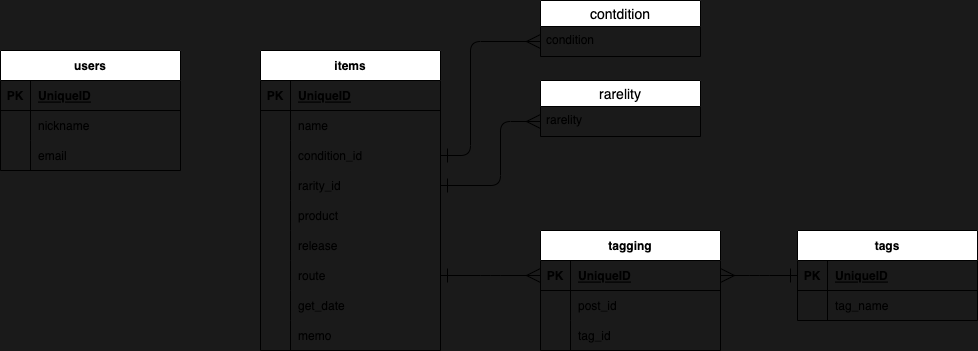

The diagram above was exported from draw.io. Its source (the exported page's mxGraphModel, read from the mxfile embedded in the PNG):
<mxGraphModel dx="142" dy="347" grid="1" gridSize="10" guides="1" tooltips="1" connect="1" arrows="1" fold="1" page="1" pageScale="1" pageWidth="1654" pageHeight="1169" background="#1A1A1A" math="0" shadow="0">
  <root>
    <mxCell id="0" />
    <mxCell id="1" parent="0" />
    <mxCell id="2" value="items" style="shape=table;startSize=30;container=1;collapsible=1;childLayout=tableLayout;fixedRows=1;rowLines=0;fontStyle=1;align=center;resizeLast=1;" parent="1" vertex="1">
      <mxGeometry x="290" y="380" width="180" height="300" as="geometry" />
    </mxCell>
    <mxCell id="3" value="" style="shape=tableRow;horizontal=0;startSize=0;swimlaneHead=0;swimlaneBody=0;fillColor=none;collapsible=0;dropTarget=0;points=[[0,0.5],[1,0.5]];portConstraint=eastwest;top=0;left=0;right=0;bottom=1;" parent="2" vertex="1">
      <mxGeometry y="30" width="180" height="30" as="geometry" />
    </mxCell>
    <mxCell id="4" value="PK" style="shape=partialRectangle;connectable=0;fillColor=none;top=0;left=0;bottom=0;right=0;fontStyle=1;overflow=hidden;" parent="3" vertex="1">
      <mxGeometry width="30" height="30" as="geometry">
        <mxRectangle width="30" height="30" as="alternateBounds" />
      </mxGeometry>
    </mxCell>
    <mxCell id="5" value="UniqueID" style="shape=partialRectangle;connectable=0;fillColor=none;top=0;left=0;bottom=0;right=0;align=left;spacingLeft=6;fontStyle=5;overflow=hidden;" parent="3" vertex="1">
      <mxGeometry x="30" width="150" height="30" as="geometry">
        <mxRectangle width="150" height="30" as="alternateBounds" />
      </mxGeometry>
    </mxCell>
    <mxCell id="6" value="" style="shape=tableRow;horizontal=0;startSize=0;swimlaneHead=0;swimlaneBody=0;fillColor=none;collapsible=0;dropTarget=0;points=[[0,0.5],[1,0.5]];portConstraint=eastwest;top=0;left=0;right=0;bottom=0;" parent="2" vertex="1">
      <mxGeometry y="60" width="180" height="30" as="geometry" />
    </mxCell>
    <mxCell id="7" value="" style="shape=partialRectangle;connectable=0;fillColor=none;top=0;left=0;bottom=0;right=0;editable=1;overflow=hidden;" parent="6" vertex="1">
      <mxGeometry width="30" height="30" as="geometry">
        <mxRectangle width="30" height="30" as="alternateBounds" />
      </mxGeometry>
    </mxCell>
    <mxCell id="8" value="name" style="shape=partialRectangle;connectable=0;fillColor=none;top=0;left=0;bottom=0;right=0;align=left;spacingLeft=6;overflow=hidden;" parent="6" vertex="1">
      <mxGeometry x="30" width="150" height="30" as="geometry">
        <mxRectangle width="150" height="30" as="alternateBounds" />
      </mxGeometry>
    </mxCell>
    <mxCell id="9" value="" style="shape=tableRow;horizontal=0;startSize=0;swimlaneHead=0;swimlaneBody=0;fillColor=none;collapsible=0;dropTarget=0;points=[[0,0.5],[1,0.5]];portConstraint=eastwest;top=0;left=0;right=0;bottom=0;" parent="2" vertex="1">
      <mxGeometry y="90" width="180" height="30" as="geometry" />
    </mxCell>
    <mxCell id="10" value="" style="shape=partialRectangle;connectable=0;fillColor=none;top=0;left=0;bottom=0;right=0;editable=1;overflow=hidden;" parent="9" vertex="1">
      <mxGeometry width="30" height="30" as="geometry">
        <mxRectangle width="30" height="30" as="alternateBounds" />
      </mxGeometry>
    </mxCell>
    <mxCell id="11" value="condition_id" style="shape=partialRectangle;connectable=0;fillColor=none;top=0;left=0;bottom=0;right=0;align=left;spacingLeft=6;overflow=hidden;" parent="9" vertex="1">
      <mxGeometry x="30" width="150" height="30" as="geometry">
        <mxRectangle width="150" height="30" as="alternateBounds" />
      </mxGeometry>
    </mxCell>
    <mxCell id="12" value="" style="shape=tableRow;horizontal=0;startSize=0;swimlaneHead=0;swimlaneBody=0;fillColor=none;collapsible=0;dropTarget=0;points=[[0,0.5],[1,0.5]];portConstraint=eastwest;top=0;left=0;right=0;bottom=0;" parent="2" vertex="1">
      <mxGeometry y="120" width="180" height="30" as="geometry" />
    </mxCell>
    <mxCell id="13" value="" style="shape=partialRectangle;connectable=0;fillColor=none;top=0;left=0;bottom=0;right=0;editable=1;overflow=hidden;" parent="12" vertex="1">
      <mxGeometry width="30" height="30" as="geometry">
        <mxRectangle width="30" height="30" as="alternateBounds" />
      </mxGeometry>
    </mxCell>
    <mxCell id="14" value="rarity_id" style="shape=partialRectangle;connectable=0;fillColor=none;top=0;left=0;bottom=0;right=0;align=left;spacingLeft=6;overflow=hidden;" parent="12" vertex="1">
      <mxGeometry x="30" width="150" height="30" as="geometry">
        <mxRectangle width="150" height="30" as="alternateBounds" />
      </mxGeometry>
    </mxCell>
    <mxCell id="27" style="shape=tableRow;horizontal=0;startSize=0;swimlaneHead=0;swimlaneBody=0;fillColor=none;collapsible=0;dropTarget=0;points=[[0,0.5],[1,0.5]];portConstraint=eastwest;top=0;left=0;right=0;bottom=0;" parent="2" vertex="1">
      <mxGeometry y="150" width="180" height="30" as="geometry" />
    </mxCell>
    <mxCell id="28" value="" style="shape=partialRectangle;connectable=0;fillColor=none;top=0;left=0;bottom=0;right=0;editable=1;overflow=hidden;" parent="27" vertex="1">
      <mxGeometry width="30" height="30" as="geometry">
        <mxRectangle width="30" height="30" as="alternateBounds" />
      </mxGeometry>
    </mxCell>
    <mxCell id="29" value="product" style="shape=partialRectangle;connectable=0;fillColor=none;top=0;left=0;bottom=0;right=0;align=left;spacingLeft=6;overflow=hidden;" parent="27" vertex="1">
      <mxGeometry x="30" width="150" height="30" as="geometry">
        <mxRectangle width="150" height="30" as="alternateBounds" />
      </mxGeometry>
    </mxCell>
    <mxCell id="24" style="shape=tableRow;horizontal=0;startSize=0;swimlaneHead=0;swimlaneBody=0;fillColor=none;collapsible=0;dropTarget=0;points=[[0,0.5],[1,0.5]];portConstraint=eastwest;top=0;left=0;right=0;bottom=0;" parent="2" vertex="1">
      <mxGeometry y="180" width="180" height="30" as="geometry" />
    </mxCell>
    <mxCell id="25" style="shape=partialRectangle;connectable=0;fillColor=none;top=0;left=0;bottom=0;right=0;editable=1;overflow=hidden;" parent="24" vertex="1">
      <mxGeometry width="30" height="30" as="geometry">
        <mxRectangle width="30" height="30" as="alternateBounds" />
      </mxGeometry>
    </mxCell>
    <mxCell id="26" value="release" style="shape=partialRectangle;connectable=0;fillColor=none;top=0;left=0;bottom=0;right=0;align=left;spacingLeft=6;overflow=hidden;" parent="24" vertex="1">
      <mxGeometry x="30" width="150" height="30" as="geometry">
        <mxRectangle width="150" height="30" as="alternateBounds" />
      </mxGeometry>
    </mxCell>
    <mxCell id="21" style="shape=tableRow;horizontal=0;startSize=0;swimlaneHead=0;swimlaneBody=0;fillColor=none;collapsible=0;dropTarget=0;points=[[0,0.5],[1,0.5]];portConstraint=eastwest;top=0;left=0;right=0;bottom=0;" parent="2" vertex="1">
      <mxGeometry y="210" width="180" height="30" as="geometry" />
    </mxCell>
    <mxCell id="22" style="shape=partialRectangle;connectable=0;fillColor=none;top=0;left=0;bottom=0;right=0;editable=1;overflow=hidden;" parent="21" vertex="1">
      <mxGeometry width="30" height="30" as="geometry">
        <mxRectangle width="30" height="30" as="alternateBounds" />
      </mxGeometry>
    </mxCell>
    <mxCell id="23" value="route" style="shape=partialRectangle;connectable=0;fillColor=none;top=0;left=0;bottom=0;right=0;align=left;spacingLeft=6;overflow=hidden;" parent="21" vertex="1">
      <mxGeometry x="30" width="150" height="30" as="geometry">
        <mxRectangle width="150" height="30" as="alternateBounds" />
      </mxGeometry>
    </mxCell>
    <mxCell id="18" style="shape=tableRow;horizontal=0;startSize=0;swimlaneHead=0;swimlaneBody=0;fillColor=none;collapsible=0;dropTarget=0;points=[[0,0.5],[1,0.5]];portConstraint=eastwest;top=0;left=0;right=0;bottom=0;" parent="2" vertex="1">
      <mxGeometry y="240" width="180" height="30" as="geometry" />
    </mxCell>
    <mxCell id="19" style="shape=partialRectangle;connectable=0;fillColor=none;top=0;left=0;bottom=0;right=0;editable=1;overflow=hidden;" parent="18" vertex="1">
      <mxGeometry width="30" height="30" as="geometry">
        <mxRectangle width="30" height="30" as="alternateBounds" />
      </mxGeometry>
    </mxCell>
    <mxCell id="20" value="get_date" style="shape=partialRectangle;connectable=0;fillColor=none;top=0;left=0;bottom=0;right=0;align=left;spacingLeft=6;overflow=hidden;" parent="18" vertex="1">
      <mxGeometry x="30" width="150" height="30" as="geometry">
        <mxRectangle width="150" height="30" as="alternateBounds" />
      </mxGeometry>
    </mxCell>
    <mxCell id="15" style="shape=tableRow;horizontal=0;startSize=0;swimlaneHead=0;swimlaneBody=0;fillColor=none;collapsible=0;dropTarget=0;points=[[0,0.5],[1,0.5]];portConstraint=eastwest;top=0;left=0;right=0;bottom=0;" parent="2" vertex="1">
      <mxGeometry y="270" width="180" height="30" as="geometry" />
    </mxCell>
    <mxCell id="16" style="shape=partialRectangle;connectable=0;fillColor=none;top=0;left=0;bottom=0;right=0;editable=1;overflow=hidden;" parent="15" vertex="1">
      <mxGeometry width="30" height="30" as="geometry">
        <mxRectangle width="30" height="30" as="alternateBounds" />
      </mxGeometry>
    </mxCell>
    <mxCell id="17" value="memo" style="shape=partialRectangle;connectable=0;fillColor=none;top=0;left=0;bottom=0;right=0;align=left;spacingLeft=6;overflow=hidden;" parent="15" vertex="1">
      <mxGeometry x="30" width="150" height="30" as="geometry">
        <mxRectangle width="150" height="30" as="alternateBounds" />
      </mxGeometry>
    </mxCell>
    <mxCell id="49" value="users" style="shape=table;startSize=30;container=1;collapsible=1;childLayout=tableLayout;fixedRows=1;rowLines=0;fontStyle=1;align=center;resizeLast=1;" parent="1" vertex="1">
      <mxGeometry x="30" y="380" width="180" height="120" as="geometry" />
    </mxCell>
    <mxCell id="50" value="" style="shape=tableRow;horizontal=0;startSize=0;swimlaneHead=0;swimlaneBody=0;fillColor=none;collapsible=0;dropTarget=0;points=[[0,0.5],[1,0.5]];portConstraint=eastwest;top=0;left=0;right=0;bottom=1;" parent="49" vertex="1">
      <mxGeometry y="30" width="180" height="30" as="geometry" />
    </mxCell>
    <mxCell id="51" value="PK" style="shape=partialRectangle;connectable=0;fillColor=none;top=0;left=0;bottom=0;right=0;fontStyle=1;overflow=hidden;" parent="50" vertex="1">
      <mxGeometry width="30" height="30" as="geometry">
        <mxRectangle width="30" height="30" as="alternateBounds" />
      </mxGeometry>
    </mxCell>
    <mxCell id="52" value="UniqueID" style="shape=partialRectangle;connectable=0;fillColor=none;top=0;left=0;bottom=0;right=0;align=left;spacingLeft=6;fontStyle=5;overflow=hidden;" parent="50" vertex="1">
      <mxGeometry x="30" width="150" height="30" as="geometry">
        <mxRectangle width="150" height="30" as="alternateBounds" />
      </mxGeometry>
    </mxCell>
    <mxCell id="53" value="" style="shape=tableRow;horizontal=0;startSize=0;swimlaneHead=0;swimlaneBody=0;fillColor=none;collapsible=0;dropTarget=0;points=[[0,0.5],[1,0.5]];portConstraint=eastwest;top=0;left=0;right=0;bottom=0;" parent="49" vertex="1">
      <mxGeometry y="60" width="180" height="30" as="geometry" />
    </mxCell>
    <mxCell id="54" value="" style="shape=partialRectangle;connectable=0;fillColor=none;top=0;left=0;bottom=0;right=0;editable=1;overflow=hidden;" parent="53" vertex="1">
      <mxGeometry width="30" height="30" as="geometry">
        <mxRectangle width="30" height="30" as="alternateBounds" />
      </mxGeometry>
    </mxCell>
    <mxCell id="55" value="nickname" style="shape=partialRectangle;connectable=0;fillColor=none;top=0;left=0;bottom=0;right=0;align=left;spacingLeft=6;overflow=hidden;" parent="53" vertex="1">
      <mxGeometry x="30" width="150" height="30" as="geometry">
        <mxRectangle width="150" height="30" as="alternateBounds" />
      </mxGeometry>
    </mxCell>
    <mxCell id="56" value="" style="shape=tableRow;horizontal=0;startSize=0;swimlaneHead=0;swimlaneBody=0;fillColor=none;collapsible=0;dropTarget=0;points=[[0,0.5],[1,0.5]];portConstraint=eastwest;top=0;left=0;right=0;bottom=0;" parent="49" vertex="1">
      <mxGeometry y="90" width="180" height="30" as="geometry" />
    </mxCell>
    <mxCell id="57" value="" style="shape=partialRectangle;connectable=0;fillColor=none;top=0;left=0;bottom=0;right=0;editable=1;overflow=hidden;" parent="56" vertex="1">
      <mxGeometry width="30" height="30" as="geometry">
        <mxRectangle width="30" height="30" as="alternateBounds" />
      </mxGeometry>
    </mxCell>
    <mxCell id="58" value="email" style="shape=partialRectangle;connectable=0;fillColor=none;top=0;left=0;bottom=0;right=0;align=left;spacingLeft=6;overflow=hidden;" parent="56" vertex="1">
      <mxGeometry x="30" width="150" height="30" as="geometry">
        <mxRectangle width="150" height="30" as="alternateBounds" />
      </mxGeometry>
    </mxCell>
    <mxCell id="62" value="contdition" style="swimlane;fontStyle=0;childLayout=stackLayout;horizontal=1;startSize=26;horizontalStack=0;resizeParent=1;resizeParentMax=0;resizeLast=0;collapsible=1;marginBottom=0;align=center;fontSize=14;" parent="1" vertex="1">
      <mxGeometry x="570" y="330" width="160" height="56" as="geometry" />
    </mxCell>
    <mxCell id="63" value="condition" style="text;strokeColor=none;fillColor=none;spacingLeft=4;spacingRight=4;overflow=hidden;rotatable=0;points=[[0,0.5],[1,0.5]];portConstraint=eastwest;fontSize=12;" parent="62" vertex="1">
      <mxGeometry y="26" width="160" height="30" as="geometry" />
    </mxCell>
    <mxCell id="66" value="rarelity" style="swimlane;fontStyle=0;childLayout=stackLayout;horizontal=1;startSize=26;horizontalStack=0;resizeParent=1;resizeParentMax=0;resizeLast=0;collapsible=1;marginBottom=0;align=center;fontSize=14;" parent="1" vertex="1">
      <mxGeometry x="570" y="410" width="160" height="56" as="geometry" />
    </mxCell>
    <mxCell id="67" value="rarelity" style="text;strokeColor=none;fillColor=none;spacingLeft=4;spacingRight=4;overflow=hidden;rotatable=0;points=[[0,0.5],[1,0.5]];portConstraint=eastwest;fontSize=12;" parent="66" vertex="1">
      <mxGeometry y="26" width="160" height="30" as="geometry" />
    </mxCell>
    <mxCell id="80" value="tags" style="shape=table;startSize=30;container=1;collapsible=1;childLayout=tableLayout;fixedRows=1;rowLines=0;fontStyle=1;align=center;resizeLast=1;" parent="1" vertex="1">
      <mxGeometry x="827" y="560" width="180" height="90" as="geometry" />
    </mxCell>
    <mxCell id="81" value="" style="shape=tableRow;horizontal=0;startSize=0;swimlaneHead=0;swimlaneBody=0;fillColor=none;collapsible=0;dropTarget=0;points=[[0,0.5],[1,0.5]];portConstraint=eastwest;top=0;left=0;right=0;bottom=1;" parent="80" vertex="1">
      <mxGeometry y="30" width="180" height="30" as="geometry" />
    </mxCell>
    <mxCell id="82" value="PK" style="shape=partialRectangle;connectable=0;fillColor=none;top=0;left=0;bottom=0;right=0;fontStyle=1;overflow=hidden;" parent="81" vertex="1">
      <mxGeometry width="30" height="30" as="geometry">
        <mxRectangle width="30" height="30" as="alternateBounds" />
      </mxGeometry>
    </mxCell>
    <mxCell id="83" value="UniqueID" style="shape=partialRectangle;connectable=0;fillColor=none;top=0;left=0;bottom=0;right=0;align=left;spacingLeft=6;fontStyle=5;overflow=hidden;" parent="81" vertex="1">
      <mxGeometry x="30" width="150" height="30" as="geometry">
        <mxRectangle width="150" height="30" as="alternateBounds" />
      </mxGeometry>
    </mxCell>
    <mxCell id="84" value="" style="shape=tableRow;horizontal=0;startSize=0;swimlaneHead=0;swimlaneBody=0;fillColor=none;collapsible=0;dropTarget=0;points=[[0,0.5],[1,0.5]];portConstraint=eastwest;top=0;left=0;right=0;bottom=0;" parent="80" vertex="1">
      <mxGeometry y="60" width="180" height="30" as="geometry" />
    </mxCell>
    <mxCell id="85" value="" style="shape=partialRectangle;connectable=0;fillColor=none;top=0;left=0;bottom=0;right=0;editable=1;overflow=hidden;" parent="84" vertex="1">
      <mxGeometry width="30" height="30" as="geometry">
        <mxRectangle width="30" height="30" as="alternateBounds" />
      </mxGeometry>
    </mxCell>
    <mxCell id="86" value="tag_name" style="shape=partialRectangle;connectable=0;fillColor=none;top=0;left=0;bottom=0;right=0;align=left;spacingLeft=6;overflow=hidden;" parent="84" vertex="1">
      <mxGeometry x="30" width="150" height="30" as="geometry">
        <mxRectangle width="150" height="30" as="alternateBounds" />
      </mxGeometry>
    </mxCell>
    <mxCell id="90" value="tagging" style="shape=table;startSize=30;container=1;collapsible=1;childLayout=tableLayout;fixedRows=1;rowLines=0;fontStyle=1;align=center;resizeLast=1;" parent="1" vertex="1">
      <mxGeometry x="570" y="560" width="180" height="120" as="geometry" />
    </mxCell>
    <mxCell id="91" value="" style="shape=tableRow;horizontal=0;startSize=0;swimlaneHead=0;swimlaneBody=0;fillColor=none;collapsible=0;dropTarget=0;points=[[0,0.5],[1,0.5]];portConstraint=eastwest;top=0;left=0;right=0;bottom=1;" parent="90" vertex="1">
      <mxGeometry y="30" width="180" height="30" as="geometry" />
    </mxCell>
    <mxCell id="92" value="PK" style="shape=partialRectangle;connectable=0;fillColor=none;top=0;left=0;bottom=0;right=0;fontStyle=1;overflow=hidden;" parent="91" vertex="1">
      <mxGeometry width="30" height="30" as="geometry">
        <mxRectangle width="30" height="30" as="alternateBounds" />
      </mxGeometry>
    </mxCell>
    <mxCell id="93" value="UniqueID" style="shape=partialRectangle;connectable=0;fillColor=none;top=0;left=0;bottom=0;right=0;align=left;spacingLeft=6;fontStyle=5;overflow=hidden;" parent="91" vertex="1">
      <mxGeometry x="30" width="150" height="30" as="geometry">
        <mxRectangle width="150" height="30" as="alternateBounds" />
      </mxGeometry>
    </mxCell>
    <mxCell id="94" value="" style="shape=tableRow;horizontal=0;startSize=0;swimlaneHead=0;swimlaneBody=0;fillColor=none;collapsible=0;dropTarget=0;points=[[0,0.5],[1,0.5]];portConstraint=eastwest;top=0;left=0;right=0;bottom=0;" parent="90" vertex="1">
      <mxGeometry y="60" width="180" height="30" as="geometry" />
    </mxCell>
    <mxCell id="95" value="" style="shape=partialRectangle;connectable=0;fillColor=none;top=0;left=0;bottom=0;right=0;editable=1;overflow=hidden;" parent="94" vertex="1">
      <mxGeometry width="30" height="30" as="geometry">
        <mxRectangle width="30" height="30" as="alternateBounds" />
      </mxGeometry>
    </mxCell>
    <mxCell id="96" value="post_id" style="shape=partialRectangle;connectable=0;fillColor=none;top=0;left=0;bottom=0;right=0;align=left;spacingLeft=6;overflow=hidden;" parent="94" vertex="1">
      <mxGeometry x="30" width="150" height="30" as="geometry">
        <mxRectangle width="150" height="30" as="alternateBounds" />
      </mxGeometry>
    </mxCell>
    <mxCell id="97" value="" style="shape=tableRow;horizontal=0;startSize=0;swimlaneHead=0;swimlaneBody=0;fillColor=none;collapsible=0;dropTarget=0;points=[[0,0.5],[1,0.5]];portConstraint=eastwest;top=0;left=0;right=0;bottom=0;" parent="90" vertex="1">
      <mxGeometry y="90" width="180" height="30" as="geometry" />
    </mxCell>
    <mxCell id="98" value="" style="shape=partialRectangle;connectable=0;fillColor=none;top=0;left=0;bottom=0;right=0;editable=1;overflow=hidden;" parent="97" vertex="1">
      <mxGeometry width="30" height="30" as="geometry">
        <mxRectangle width="30" height="30" as="alternateBounds" />
      </mxGeometry>
    </mxCell>
    <mxCell id="99" value="tag_id" style="shape=partialRectangle;connectable=0;fillColor=none;top=0;left=0;bottom=0;right=0;align=left;spacingLeft=6;overflow=hidden;" parent="97" vertex="1">
      <mxGeometry x="30" width="150" height="30" as="geometry">
        <mxRectangle width="150" height="30" as="alternateBounds" />
      </mxGeometry>
    </mxCell>
    <mxCell id="100" style="edgeStyle=elbowEdgeStyle;html=1;exitX=1;exitY=0.5;exitDx=0;exitDy=0;entryX=0;entryY=0.5;entryDx=0;entryDy=0;startArrow=ERone;startFill=0;endArrow=ERmany;endFill=0;endSize=12;startSize=12;" parent="1" source="9" target="63" edge="1">
      <mxGeometry relative="1" as="geometry">
        <Array as="points">
          <mxPoint x="500" y="430" />
        </Array>
      </mxGeometry>
    </mxCell>
    <mxCell id="101" style="edgeStyle=elbowEdgeStyle;html=1;exitX=1;exitY=0.5;exitDx=0;exitDy=0;entryX=0;entryY=0.5;entryDx=0;entryDy=0;startArrow=ERone;startFill=0;endArrow=ERmany;endFill=0;startSize=12;endSize=12;" parent="1" source="12" target="67" edge="1">
      <mxGeometry relative="1" as="geometry">
        <Array as="points">
          <mxPoint x="530" y="480" />
        </Array>
      </mxGeometry>
    </mxCell>
    <mxCell id="102" style="edgeStyle=elbowEdgeStyle;html=1;exitX=1;exitY=0.5;exitDx=0;exitDy=0;entryX=0;entryY=0.5;entryDx=0;entryDy=0;startArrow=ERone;startFill=0;endArrow=ERmany;endFill=0;startSize=12;endSize=12;" parent="1" source="21" target="91" edge="1">
      <mxGeometry relative="1" as="geometry" />
    </mxCell>
    <mxCell id="103" style="edgeStyle=elbowEdgeStyle;html=1;exitX=0;exitY=0.5;exitDx=0;exitDy=0;entryX=1;entryY=0.5;entryDx=0;entryDy=0;startArrow=ERone;startFill=0;endArrow=ERmany;endFill=0;startSize=12;endSize=12;" parent="1" source="81" target="91" edge="1">
      <mxGeometry relative="1" as="geometry" />
    </mxCell>
  </root>
</mxGraphModel>